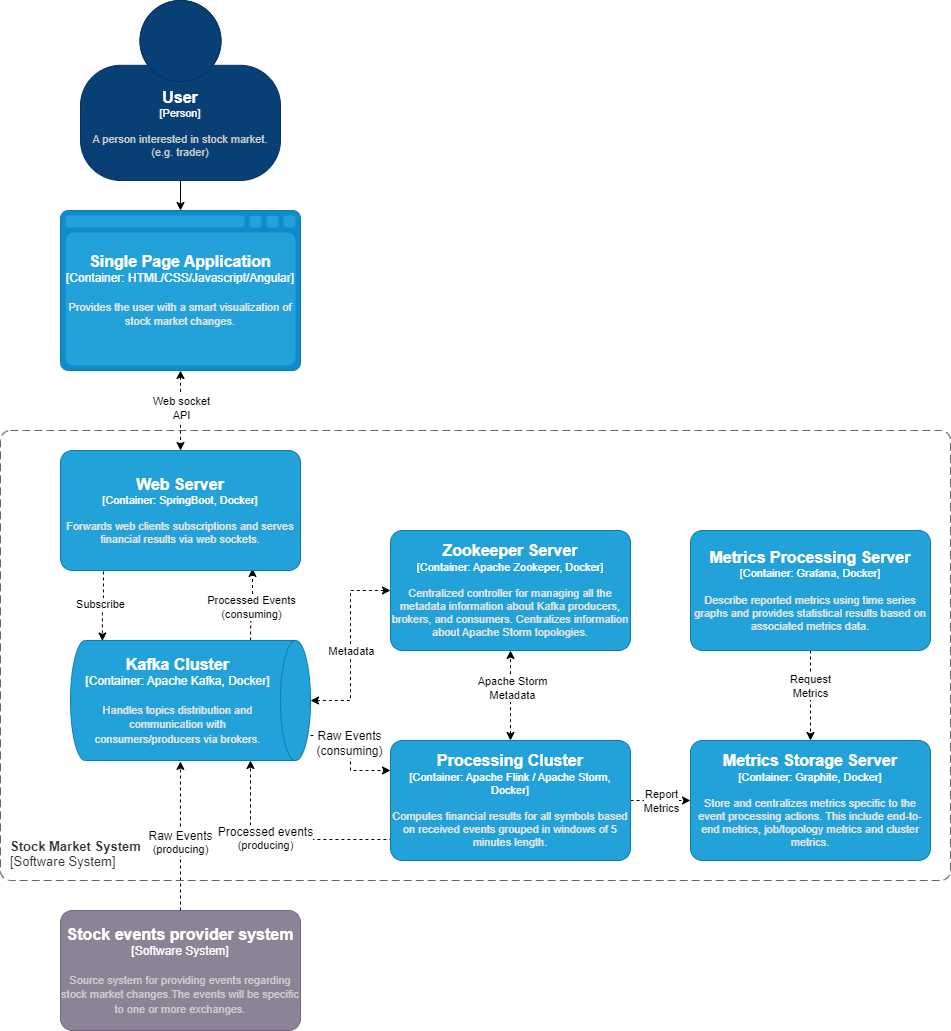

The diagram above was exported from draw.io. Its source (the exported page's mxGraphModel, read from the mxfile embedded in the PNG):
<mxGraphModel dx="1434" dy="1646" grid="1" gridSize="10" guides="1" tooltips="1" connect="1" arrows="1" fold="1" page="1" pageScale="1" pageWidth="1100" pageHeight="850" math="0" shadow="0">
  <root>
    <mxCell id="0" />
    <mxCell id="1" parent="0" />
    <mxCell id="0yaCagN4w9RhSctA0wUv-13" style="edgeStyle=orthogonalEdgeStyle;rounded=0;orthogonalLoop=1;jettySize=auto;html=1;entryX=0.5;entryY=0;entryDx=0;entryDy=0;entryPerimeter=0;" parent="1" source="4m9VZTyl1VJrAIjRl8Zm-3" target="eba_yLzyczH4cAQdbVZa-3" edge="1">
      <mxGeometry relative="1" as="geometry" />
    </mxCell>
    <object placeholders="1" c4Name="User" c4Type="Person" c4Description="A person interested in stock market. (e.g. trader)" label="&lt;font style=&quot;font-size: 16px&quot;&gt;&lt;b&gt;%c4Name%&lt;/b&gt;&lt;/font&gt;&lt;div&gt;[%c4Type%]&lt;/div&gt;&lt;br&gt;&lt;div&gt;&lt;font style=&quot;font-size: 11px&quot;&gt;&lt;font color=&quot;#cccccc&quot;&gt;%c4Description%&lt;/font&gt;&lt;/div&gt;" id="4m9VZTyl1VJrAIjRl8Zm-3">
      <mxCell style="html=1;fontSize=11;dashed=0;whiteSpace=wrap;fillColor=#083F75;strokeColor=#06315C;fontColor=#ffffff;shape=mxgraph.c4.person2;align=center;metaEdit=1;points=[[0.5,0,0],[1,0.5,0],[1,0.75,0],[0.75,1,0],[0.5,1,0],[0.25,1,0],[0,0.75,0],[0,0.5,0]];resizable=0;" parent="1" vertex="1">
        <mxGeometry x="1110" y="-150" width="200" height="180" as="geometry" />
      </mxCell>
    </object>
    <mxCell id="4m9VZTyl1VJrAIjRl8Zm-5" style="edgeStyle=orthogonalEdgeStyle;rounded=0;orthogonalLoop=1;jettySize=auto;html=1;entryX=1.008;entryY=0.542;entryDx=0;entryDy=0;entryPerimeter=0;strokeColor=default;dashed=1;" parent="1" source="4m9VZTyl1VJrAIjRl8Zm-7" target="eba_yLzyczH4cAQdbVZa-11" edge="1">
      <mxGeometry relative="1" as="geometry">
        <mxPoint x="910" y="465" as="targetPoint" />
      </mxGeometry>
    </mxCell>
    <mxCell id="4m9VZTyl1VJrAIjRl8Zm-6" value="&lt;span style=&quot;font-size: 12px;&quot;&gt;Raw Events&lt;br&gt;&lt;/span&gt;(producing)" style="edgeLabel;html=1;align=center;verticalAlign=middle;resizable=0;points=[];" parent="4m9VZTyl1VJrAIjRl8Zm-5" vertex="1" connectable="0">
      <mxGeometry x="-0.2333" y="-1" relative="1" as="geometry">
        <mxPoint x="-1" y="-12" as="offset" />
      </mxGeometry>
    </mxCell>
    <object placeholders="1" c4Name="Stock events provider system" c4Type="Software System" c4Description="Source system for providing events regarding stock market changes.The events will be specific to one or more exchanges." label="&lt;font style=&quot;font-size: 16px&quot;&gt;&lt;b&gt;%c4Name%&lt;/b&gt;&lt;/font&gt;&lt;div&gt;[%c4Type%]&lt;/div&gt;&lt;br&gt;&lt;div&gt;&lt;font style=&quot;font-size: 11px&quot;&gt;&lt;font color=&quot;#cccccc&quot;&gt;%c4Description%&lt;/font&gt;&lt;/div&gt;" id="4m9VZTyl1VJrAIjRl8Zm-7">
      <mxCell style="rounded=1;whiteSpace=wrap;html=1;labelBackgroundColor=none;fillColor=#8C8496;fontColor=#ffffff;align=center;arcSize=10;strokeColor=#736782;metaEdit=1;resizable=0;points=[[0.25,0,0],[0.5,0,0],[0.75,0,0],[1,0.25,0],[1,0.5,0],[1,0.75,0],[0.75,1,0],[0.5,1,0],[0.25,1,0],[0,0.75,0],[0,0.5,0],[0,0.25,0]];" parent="1" vertex="1">
        <mxGeometry x="1090" y="760" width="240" height="120" as="geometry" />
      </mxCell>
    </object>
    <object placeholders="1" c4Name="Stock Market System" c4Type="SystemScopeBoundary" c4Application="Software System" label="&lt;font style=&quot;font-size: 13px;&quot;&gt;&lt;b style=&quot;font-size: 13px;&quot;&gt;&lt;div style=&quot;text-align: left; font-size: 13px;&quot;&gt;%c4Name%&lt;/div&gt;&lt;/b&gt;&lt;/font&gt;&lt;div style=&quot;text-align: left; font-size: 13px;&quot;&gt;[%c4Application%]&lt;/div&gt;" id="daZlOzRRIMY7HFJiDrQq-1">
      <mxCell style="rounded=1;fontSize=13;whiteSpace=wrap;html=1;dashed=1;arcSize=20;fillColor=none;strokeColor=#666666;fontColor=#333333;labelBackgroundColor=none;align=left;verticalAlign=bottom;labelBorderColor=none;spacingTop=0;spacing=10;dashPattern=8 4;metaEdit=1;rotatable=0;perimeter=rectanglePerimeter;noLabel=0;labelPadding=0;allowArrows=0;connectable=0;expand=0;recursiveResize=0;editable=1;pointerEvents=0;absoluteArcSize=1;points=[[0.25,0,0],[0.5,0,0],[0.75,0,0],[1,0.25,0],[1,0.5,0],[1,0.75,0],[0.75,1,0],[0.5,1,0],[0.25,1,0],[0,0.75,0],[0,0.5,0],[0,0.25,0]];" parent="1" vertex="1">
        <mxGeometry x="1030" y="280" width="950" height="450" as="geometry" />
      </mxCell>
    </object>
    <mxCell id="Bz4hA6hmHI8T0nzI_iyb-13" style="edgeStyle=orthogonalEdgeStyle;rounded=0;orthogonalLoop=1;jettySize=auto;html=1;entryX=0.5;entryY=0;entryDx=0;entryDy=0;entryPerimeter=0;dashed=1;startArrow=classic;startFill=1;" parent="1" source="eba_yLzyczH4cAQdbVZa-3" target="0yaCagN4w9RhSctA0wUv-1" edge="1">
      <mxGeometry relative="1" as="geometry" />
    </mxCell>
    <mxCell id="Bz4hA6hmHI8T0nzI_iyb-15" value="Web socket&lt;br&gt;API" style="edgeLabel;html=1;align=center;verticalAlign=middle;resizable=0;points=[];" parent="Bz4hA6hmHI8T0nzI_iyb-13" connectable="0" vertex="1">
      <mxGeometry x="-0.2795" relative="1" as="geometry">
        <mxPoint y="8" as="offset" />
      </mxGeometry>
    </mxCell>
    <object placeholders="1" c4Type="Single Page Application" c4Container="Container" c4Technology="HTML/CSS/Javascript/Angular" c4Description="Provides the user with a smart visualization of stock market changes." label="&lt;font style=&quot;font-size: 16px&quot;&gt;&lt;b&gt;%c4Type%&lt;/b&gt;&lt;/font&gt;&lt;div&gt;[%c4Container%:&amp;nbsp;%c4Technology%]&lt;/div&gt;&lt;br&gt;&lt;div&gt;&lt;font style=&quot;font-size: 11px&quot;&gt;&lt;font color=&quot;#E6E6E6&quot;&gt;%c4Description%&lt;/font&gt;&lt;/div&gt;" id="eba_yLzyczH4cAQdbVZa-3">
      <mxCell style="shape=mxgraph.c4.webBrowserContainer2;whiteSpace=wrap;html=1;boundedLbl=1;rounded=0;labelBackgroundColor=none;strokeColor=#118ACD;fillColor=#23A2D9;strokeColor=#118ACD;strokeColor2=#0E7DAD;fontSize=12;fontColor=#ffffff;align=center;metaEdit=1;points=[[0.5,0,0],[1,0.25,0],[1,0.5,0],[1,0.75,0],[0.5,1,0],[0,0.75,0],[0,0.5,0],[0,0.25,0]];resizable=0;" parent="1" vertex="1">
        <mxGeometry x="1090" y="60" width="240" height="160" as="geometry" />
      </mxCell>
    </object>
    <mxCell id="eba_yLzyczH4cAQdbVZa-19" style="edgeStyle=orthogonalEdgeStyle;rounded=0;orthogonalLoop=1;jettySize=auto;html=1;entryX=1;entryY=0.25;entryDx=0;entryDy=0;entryPerimeter=0;dashed=1;strokeColor=default;startArrow=none;startFill=0;exitX=0.008;exitY=0.825;exitDx=0;exitDy=0;exitPerimeter=0;" parent="1" source="eba_yLzyczH4cAQdbVZa-10" target="eba_yLzyczH4cAQdbVZa-11" edge="1">
      <mxGeometry relative="1" as="geometry" />
    </mxCell>
    <mxCell id="eba_yLzyczH4cAQdbVZa-20" value="&lt;span style=&quot;font-size: 12px;&quot;&gt;Processed events&lt;/span&gt;&lt;br&gt;(producing)" style="edgeLabel;html=1;align=center;verticalAlign=middle;resizable=0;points=[];" parent="eba_yLzyczH4cAQdbVZa-19" vertex="1" connectable="0">
      <mxGeometry x="0.1511" y="-2" relative="1" as="geometry">
        <mxPoint as="offset" />
      </mxGeometry>
    </mxCell>
    <mxCell id="0yaCagN4w9RhSctA0wUv-18" style="edgeStyle=orthogonalEdgeStyle;rounded=0;orthogonalLoop=1;jettySize=auto;html=1;entryX=0.5;entryY=1;entryDx=0;entryDy=0;entryPerimeter=0;dashed=1;startArrow=classic;startFill=1;" parent="1" source="eba_yLzyczH4cAQdbVZa-10" target="0yaCagN4w9RhSctA0wUv-15" edge="1">
      <mxGeometry relative="1" as="geometry" />
    </mxCell>
    <mxCell id="0yaCagN4w9RhSctA0wUv-19" value="Apache Storm&lt;br&gt;Metadata" style="edgeLabel;html=1;align=center;verticalAlign=middle;resizable=0;points=[];" parent="0yaCagN4w9RhSctA0wUv-18" connectable="0" vertex="1">
      <mxGeometry x="0.1714" y="-1" relative="1" as="geometry">
        <mxPoint as="offset" />
      </mxGeometry>
    </mxCell>
    <mxCell id="Bz4hA6hmHI8T0nzI_iyb-3" style="edgeStyle=orthogonalEdgeStyle;rounded=0;orthogonalLoop=1;jettySize=auto;html=1;entryX=0;entryY=0.5;entryDx=0;entryDy=0;entryPerimeter=0;dashed=1;" parent="1" source="eba_yLzyczH4cAQdbVZa-10" target="Bz4hA6hmHI8T0nzI_iyb-2" edge="1">
      <mxGeometry relative="1" as="geometry" />
    </mxCell>
    <mxCell id="Bz4hA6hmHI8T0nzI_iyb-4" value="Report&lt;br&gt;Metrics" style="edgeLabel;html=1;align=center;verticalAlign=middle;resizable=0;points=[];" parent="Bz4hA6hmHI8T0nzI_iyb-3" connectable="0" vertex="1">
      <mxGeometry x="-0.2078" y="-1" relative="1" as="geometry">
        <mxPoint x="6" y="-1" as="offset" />
      </mxGeometry>
    </mxCell>
    <object placeholders="1" c4Name="Processing Cluster" c4Type="Container" c4Technology="Apache Flink / Apache Storm, Docker" c4Description="Computes financial results for all symbols based on received events grouped in windows of 5 minutes length." label="&lt;font style=&quot;font-size: 16px&quot;&gt;&lt;b&gt;%c4Name%&lt;/b&gt;&lt;/font&gt;&lt;div&gt;[%c4Type%: %c4Technology%]&lt;/div&gt;&lt;br&gt;&lt;div&gt;&lt;font style=&quot;font-size: 11px&quot;&gt;&lt;font color=&quot;#E6E6E6&quot;&gt;%c4Description%&lt;/font&gt;&lt;/div&gt;" id="eba_yLzyczH4cAQdbVZa-10">
      <mxCell style="rounded=1;whiteSpace=wrap;html=1;fontSize=11;labelBackgroundColor=none;fillColor=#23A2D9;fontColor=#ffffff;align=center;arcSize=10;strokeColor=#0E7DAD;metaEdit=1;resizable=0;points=[[0.25,0,0],[0.5,0,0],[0.75,0,0],[1,0.25,0],[1,0.5,0],[1,0.75,0],[0.75,1,0],[0.5,1,0],[0.25,1,0],[0,0.75,0],[0,0.5,0],[0,0.25,0]];" parent="1" vertex="1">
        <mxGeometry x="1420" y="590" width="240" height="120" as="geometry" />
      </mxCell>
    </object>
    <mxCell id="eba_yLzyczH4cAQdbVZa-22" style="edgeStyle=orthogonalEdgeStyle;rounded=0;orthogonalLoop=1;jettySize=auto;html=1;entryX=0;entryY=0.25;entryDx=0;entryDy=0;entryPerimeter=0;dashed=1;strokeColor=default;fontSize=12;startArrow=none;startFill=0;exitX=0.792;exitY=0;exitDx=0;exitDy=0;exitPerimeter=0;" parent="1" source="eba_yLzyczH4cAQdbVZa-11" target="eba_yLzyczH4cAQdbVZa-10" edge="1">
      <mxGeometry relative="1" as="geometry" />
    </mxCell>
    <mxCell id="WPut7ZoSUcDYeJ5WPh0P-1" value="Raw Events&lt;br&gt;(consuming)" style="edgeLabel;html=1;align=center;verticalAlign=middle;resizable=0;points=[];fontSize=12;" parent="eba_yLzyczH4cAQdbVZa-22" connectable="0" vertex="1">
      <mxGeometry x="-0.1375" y="-2" relative="1" as="geometry">
        <mxPoint y="-2" as="offset" />
      </mxGeometry>
    </mxCell>
    <mxCell id="0yaCagN4w9RhSctA0wUv-8" style="edgeStyle=orthogonalEdgeStyle;rounded=0;orthogonalLoop=1;jettySize=auto;html=1;entryX=0.8;entryY=0.983;entryDx=0;entryDy=0;entryPerimeter=0;dashed=1;" parent="1" target="0yaCagN4w9RhSctA0wUv-1" edge="1">
      <mxGeometry relative="1" as="geometry">
        <mxPoint x="1280" y="490" as="sourcePoint" />
      </mxGeometry>
    </mxCell>
    <mxCell id="0yaCagN4w9RhSctA0wUv-10" value="Processed Events&lt;br&gt;(consuming)" style="edgeLabel;html=1;align=center;verticalAlign=middle;resizable=0;points=[];" parent="0yaCagN4w9RhSctA0wUv-8" connectable="0" vertex="1">
      <mxGeometry x="-0.1996" y="-1" relative="1" as="geometry">
        <mxPoint x="-1" y="-5" as="offset" />
      </mxGeometry>
    </mxCell>
    <mxCell id="0yaCagN4w9RhSctA0wUv-16" style="edgeStyle=orthogonalEdgeStyle;rounded=0;orthogonalLoop=1;jettySize=auto;html=1;entryX=0;entryY=0.5;entryDx=0;entryDy=0;entryPerimeter=0;dashed=1;endArrow=classic;endFill=1;startArrow=classic;startFill=1;" parent="1" source="eba_yLzyczH4cAQdbVZa-11" target="0yaCagN4w9RhSctA0wUv-15" edge="1">
      <mxGeometry relative="1" as="geometry" />
    </mxCell>
    <mxCell id="Bz4hA6hmHI8T0nzI_iyb-10" value="Metadata" style="edgeLabel;html=1;align=center;verticalAlign=middle;resizable=0;points=[];" parent="0yaCagN4w9RhSctA0wUv-16" connectable="0" vertex="1">
      <mxGeometry x="-0.1895" y="-4" relative="1" as="geometry">
        <mxPoint x="-4" y="-13" as="offset" />
      </mxGeometry>
    </mxCell>
    <object placeholders="1" c4Type="Kafka Cluster" c4Container="Container" c4Technology="Apache Kafka, Docker" c4Description="Handles topics distribution and communication with consumers/producers via brokers." label="&lt;font style=&quot;font-size: 16px&quot;&gt;&lt;b&gt;%c4Type%&lt;/b&gt;&lt;/font&gt;&lt;div&gt;[%c4Container%:&amp;nbsp;%c4Technology%]&lt;/div&gt;&lt;br&gt;&lt;div&gt;&lt;font style=&quot;font-size: 11px&quot;&gt;&lt;font color=&quot;#E6E6E6&quot;&gt;%c4Description%&lt;/font&gt;&lt;/div&gt;" id="eba_yLzyczH4cAQdbVZa-11">
      <mxCell style="shape=cylinder3;size=15;direction=south;whiteSpace=wrap;html=1;boundedLbl=1;rounded=0;labelBackgroundColor=none;fillColor=#23A2D9;fontSize=12;fontColor=#ffffff;align=center;strokeColor=#0E7DAD;metaEdit=1;points=[[0.5,0,0],[1,0.25,0],[1,0.5,0],[1,0.75,0],[0.5,1,0],[0,0.75,0],[0,0.5,0],[0,0.25,0]];resizable=0;" parent="1" vertex="1">
        <mxGeometry x="1100" y="490" width="240" height="120" as="geometry" />
      </mxCell>
    </object>
    <mxCell id="0yaCagN4w9RhSctA0wUv-5" style="edgeStyle=orthogonalEdgeStyle;rounded=0;orthogonalLoop=1;jettySize=auto;html=1;entryX=0.004;entryY=0.867;entryDx=0;entryDy=0;entryPerimeter=0;exitX=0.179;exitY=1.008;exitDx=0;exitDy=0;exitPerimeter=0;dashed=1;" parent="1" source="0yaCagN4w9RhSctA0wUv-1" target="eba_yLzyczH4cAQdbVZa-11" edge="1">
      <mxGeometry relative="1" as="geometry" />
    </mxCell>
    <mxCell id="0yaCagN4w9RhSctA0wUv-7" value="Subscribe" style="edgeLabel;html=1;align=center;verticalAlign=middle;resizable=0;points=[];" parent="0yaCagN4w9RhSctA0wUv-5" connectable="0" vertex="1">
      <mxGeometry x="-0.2901" y="-1" relative="1" as="geometry">
        <mxPoint x="-2" y="8" as="offset" />
      </mxGeometry>
    </mxCell>
    <object placeholders="1" c4Name="Web Server" c4Type="Container" c4Technology="SpringBoot, Docker" c4Description="Forwards web clients subscriptions and serves financial results via web sockets." label="&lt;font style=&quot;font-size: 16px&quot;&gt;&lt;b&gt;%c4Name%&lt;/b&gt;&lt;/font&gt;&lt;div&gt;[%c4Type%: %c4Technology%]&lt;/div&gt;&lt;br&gt;&lt;div&gt;&lt;font style=&quot;font-size: 11px&quot;&gt;&lt;font color=&quot;#E6E6E6&quot;&gt;%c4Description%&lt;/font&gt;&lt;/div&gt;" id="0yaCagN4w9RhSctA0wUv-1">
      <mxCell style="rounded=1;whiteSpace=wrap;html=1;fontSize=11;labelBackgroundColor=none;fillColor=#23A2D9;fontColor=#ffffff;align=center;arcSize=10;strokeColor=#0E7DAD;metaEdit=1;resizable=0;points=[[0.25,0,0],[0.5,0,0],[0.75,0,0],[1,0.25,0],[1,0.5,0],[1,0.75,0],[0.75,1,0],[0.5,1,0],[0.25,1,0],[0,0.75,0],[0,0.5,0],[0,0.25,0]];" parent="1" vertex="1">
        <mxGeometry x="1090" y="300" width="240" height="120" as="geometry" />
      </mxCell>
    </object>
    <object placeholders="1" c4Name="Zookeeper Server" c4Type="Container" c4Technology="Apache Zookeper, Docker" c4Description="Centralized controller for managing all the metadata information about Kafka producers, brokers, and consumers. Centralizes information about Apache Storm topologies." label="&lt;font style=&quot;font-size: 16px&quot;&gt;&lt;b&gt;%c4Name%&lt;/b&gt;&lt;/font&gt;&lt;div&gt;[%c4Type%: %c4Technology%]&lt;/div&gt;&lt;br&gt;&lt;div&gt;&lt;font style=&quot;font-size: 11px&quot;&gt;&lt;font color=&quot;#E6E6E6&quot;&gt;%c4Description%&lt;/font&gt;&lt;/div&gt;" id="0yaCagN4w9RhSctA0wUv-15">
      <mxCell style="rounded=1;whiteSpace=wrap;html=1;fontSize=11;labelBackgroundColor=none;fillColor=#23A2D9;fontColor=#ffffff;align=center;arcSize=10;strokeColor=#0E7DAD;metaEdit=1;resizable=0;points=[[0.25,0,0],[0.5,0,0],[0.75,0,0],[1,0.25,0],[1,0.5,0],[1,0.75,0],[0.75,1,0],[0.5,1,0],[0.25,1,0],[0,0.75,0],[0,0.5,0],[0,0.25,0]];" parent="1" vertex="1">
        <mxGeometry x="1420" y="380" width="240" height="120" as="geometry" />
      </mxCell>
    </object>
    <object placeholders="1" c4Name="Metrics Storage Server" c4Type="Container" c4Technology="Graphite, Docker" c4Description="Store and centralizes metrics specific to the event processing actions. This include end-to-end metrics, job/topology metrics and cluster metrics." label="&lt;font style=&quot;font-size: 16px&quot;&gt;&lt;b&gt;%c4Name%&lt;/b&gt;&lt;/font&gt;&lt;div&gt;[%c4Type%: %c4Technology%]&lt;/div&gt;&lt;br&gt;&lt;div&gt;&lt;font style=&quot;font-size: 11px&quot;&gt;&lt;font color=&quot;#E6E6E6&quot;&gt;%c4Description%&lt;/font&gt;&lt;/div&gt;" id="Bz4hA6hmHI8T0nzI_iyb-2">
      <mxCell style="rounded=1;whiteSpace=wrap;html=1;fontSize=11;labelBackgroundColor=none;fillColor=#23A2D9;fontColor=#ffffff;align=center;arcSize=10;strokeColor=#0E7DAD;metaEdit=1;resizable=0;points=[[0.25,0,0],[0.5,0,0],[0.75,0,0],[1,0.25,0],[1,0.5,0],[1,0.75,0],[0.75,1,0],[0.5,1,0],[0.25,1,0],[0,0.75,0],[0,0.5,0],[0,0.25,0]];" parent="1" vertex="1">
        <mxGeometry x="1720" y="590" width="240" height="120" as="geometry" />
      </mxCell>
    </object>
    <mxCell id="Bz4hA6hmHI8T0nzI_iyb-7" style="edgeStyle=orthogonalEdgeStyle;rounded=0;orthogonalLoop=1;jettySize=auto;html=1;entryX=0.5;entryY=0;entryDx=0;entryDy=0;entryPerimeter=0;dashed=1;" parent="1" source="Bz4hA6hmHI8T0nzI_iyb-5" target="Bz4hA6hmHI8T0nzI_iyb-2" edge="1">
      <mxGeometry relative="1" as="geometry" />
    </mxCell>
    <mxCell id="Bz4hA6hmHI8T0nzI_iyb-8" value="Request&lt;br&gt;Metrics" style="edgeLabel;html=1;align=center;verticalAlign=middle;resizable=0;points=[];" parent="Bz4hA6hmHI8T0nzI_iyb-7" connectable="0" vertex="1">
      <mxGeometry x="-0.2115" y="-1" relative="1" as="geometry">
        <mxPoint as="offset" />
      </mxGeometry>
    </mxCell>
    <object placeholders="1" c4Name="Metrics Processing Server" c4Type="Container" c4Technology="Grafana, Docker" c4Description="Describe reported metrics using time series graphs and provides statistical results based on associated metrics data." label="&lt;font style=&quot;font-size: 16px&quot;&gt;&lt;b&gt;%c4Name%&lt;/b&gt;&lt;/font&gt;&lt;div&gt;[%c4Type%: %c4Technology%]&lt;/div&gt;&lt;br&gt;&lt;div&gt;&lt;font style=&quot;font-size: 11px&quot;&gt;&lt;font color=&quot;#E6E6E6&quot;&gt;%c4Description%&lt;/font&gt;&lt;/div&gt;" id="Bz4hA6hmHI8T0nzI_iyb-5">
      <mxCell style="rounded=1;whiteSpace=wrap;html=1;fontSize=11;labelBackgroundColor=none;fillColor=#23A2D9;fontColor=#ffffff;align=center;arcSize=10;strokeColor=#0E7DAD;metaEdit=1;resizable=0;points=[[0.25,0,0],[0.5,0,0],[0.75,0,0],[1,0.25,0],[1,0.5,0],[1,0.75,0],[0.75,1,0],[0.5,1,0],[0.25,1,0],[0,0.75,0],[0,0.5,0],[0,0.25,0]];" parent="1" vertex="1">
        <mxGeometry x="1720" y="380" width="240" height="120" as="geometry" />
      </mxCell>
    </object>
  </root>
</mxGraphModel>